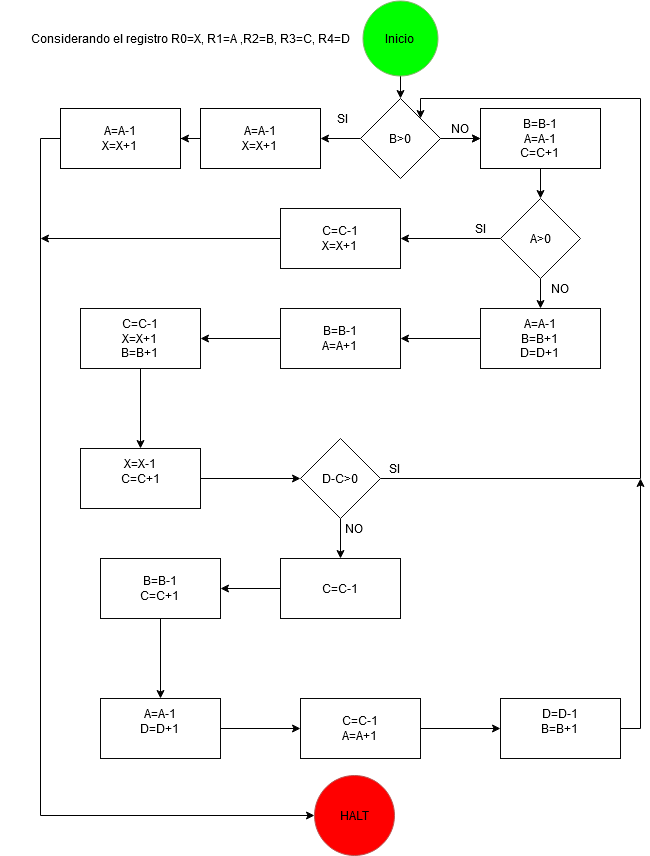

The diagram above was exported from draw.io. Its source (the exported page's mxGraphModel, read from the mxfile embedded in the PNG):
<mxGraphModel dx="1346" dy="873" grid="1" gridSize="10" guides="1" tooltips="1" connect="1" arrows="1" fold="1" page="1" pageScale="1" pageWidth="827" pageHeight="1169" math="0" shadow="0">
  <root>
    <mxCell id="0" />
    <mxCell id="1" parent="0" />
    <mxCell id="AaHE-CRUxWA3PjR9W2oH-1" value="" style="endArrow=classic;html=1;exitX=0.5;exitY=1;exitDx=0;exitDy=0;" parent="1" source="AaHE-CRUxWA3PjR9W2oH-14" target="AaHE-CRUxWA3PjR9W2oH-2" edge="1">
      <mxGeometry width="50" height="50" relative="1" as="geometry">
        <mxPoint x="400" y="60" as="sourcePoint" />
        <mxPoint x="400" y="40" as="targetPoint" />
      </mxGeometry>
    </mxCell>
    <mxCell id="AaHE-CRUxWA3PjR9W2oH-4" value="" style="edgeStyle=orthogonalEdgeStyle;rounded=0;orthogonalLoop=1;jettySize=auto;html=1;" parent="1" source="AaHE-CRUxWA3PjR9W2oH-2" target="AaHE-CRUxWA3PjR9W2oH-7" edge="1">
      <mxGeometry relative="1" as="geometry">
        <mxPoint x="520" y="90" as="targetPoint" />
      </mxGeometry>
    </mxCell>
    <mxCell id="AaHE-CRUxWA3PjR9W2oH-6" value="" style="edgeStyle=orthogonalEdgeStyle;rounded=0;orthogonalLoop=1;jettySize=auto;html=1;entryX=1;entryY=0.5;entryDx=0;entryDy=0;" parent="1" source="AaHE-CRUxWA3PjR9W2oH-2" target="AaHE-CRUxWA3PjR9W2oH-9" edge="1">
      <mxGeometry relative="1" as="geometry">
        <mxPoint x="280" y="90" as="targetPoint" />
      </mxGeometry>
    </mxCell>
    <mxCell id="AaHE-CRUxWA3PjR9W2oH-23" value="" style="edgeStyle=orthogonalEdgeStyle;rounded=0;orthogonalLoop=1;jettySize=auto;html=1;" parent="1" source="AaHE-CRUxWA3PjR9W2oH-2" target="AaHE-CRUxWA3PjR9W2oH-7" edge="1">
      <mxGeometry relative="1" as="geometry" />
    </mxCell>
    <mxCell id="AaHE-CRUxWA3PjR9W2oH-2" value="B&amp;gt;0" style="rhombus;whiteSpace=wrap;html=1;" parent="1" vertex="1">
      <mxGeometry x="360" y="100" width="80" height="80" as="geometry" />
    </mxCell>
    <mxCell id="AaHE-CRUxWA3PjR9W2oH-19" value="" style="edgeStyle=orthogonalEdgeStyle;rounded=0;orthogonalLoop=1;jettySize=auto;html=1;entryX=0.5;entryY=0;entryDx=0;entryDy=0;" parent="1" source="AaHE-CRUxWA3PjR9W2oH-7" target="AaHE-CRUxWA3PjR9W2oH-20" edge="1">
      <mxGeometry relative="1" as="geometry">
        <mxPoint x="540" y="250" as="targetPoint" />
      </mxGeometry>
    </mxCell>
    <mxCell id="AaHE-CRUxWA3PjR9W2oH-7" value="&lt;div&gt;B=B-1&lt;/div&gt;&lt;div&gt;A=A-1&lt;/div&gt;&lt;div&gt;C=C+1&lt;br&gt;&lt;/div&gt;" style="rounded=0;whiteSpace=wrap;html=1;" parent="1" vertex="1">
      <mxGeometry x="480" y="110" width="120" height="60" as="geometry" />
    </mxCell>
    <mxCell id="AaHE-CRUxWA3PjR9W2oH-8" value="NO" style="text;html=1;strokeColor=none;fillColor=none;align=center;verticalAlign=middle;whiteSpace=wrap;rounded=0;" parent="1" vertex="1">
      <mxGeometry x="440" y="120" width="40" height="20" as="geometry" />
    </mxCell>
    <mxCell id="AaHE-CRUxWA3PjR9W2oH-13" value="" style="edgeStyle=orthogonalEdgeStyle;rounded=0;orthogonalLoop=1;jettySize=auto;html=1;" parent="1" source="AaHE-CRUxWA3PjR9W2oH-9" target="AaHE-CRUxWA3PjR9W2oH-12" edge="1">
      <mxGeometry relative="1" as="geometry" />
    </mxCell>
    <mxCell id="AaHE-CRUxWA3PjR9W2oH-9" value="&lt;div&gt;A=A-1&lt;/div&gt;&lt;div&gt;X=X+1&lt;br&gt;&lt;/div&gt;" style="rounded=0;whiteSpace=wrap;html=1;" parent="1" vertex="1">
      <mxGeometry x="200" y="110" width="120" height="60" as="geometry" />
    </mxCell>
    <mxCell id="AaHE-CRUxWA3PjR9W2oH-17" value="" style="edgeStyle=orthogonalEdgeStyle;rounded=0;orthogonalLoop=1;jettySize=auto;html=1;entryX=0;entryY=0.5;entryDx=0;entryDy=0;" parent="1" source="AaHE-CRUxWA3PjR9W2oH-12" target="AaHE-CRUxWA3PjR9W2oH-67" edge="1">
      <mxGeometry relative="1" as="geometry">
        <mxPoint x="310" y="817" as="targetPoint" />
        <Array as="points">
          <mxPoint x="40" y="140" />
          <mxPoint x="40" y="817" />
        </Array>
      </mxGeometry>
    </mxCell>
    <mxCell id="AaHE-CRUxWA3PjR9W2oH-12" value="&lt;div&gt;A=A-1&lt;/div&gt;&lt;div&gt;X=X+1&lt;br&gt;&lt;/div&gt;" style="rounded=0;whiteSpace=wrap;html=1;" parent="1" vertex="1">
      <mxGeometry x="60" y="110" width="120" height="60" as="geometry" />
    </mxCell>
    <mxCell id="AaHE-CRUxWA3PjR9W2oH-10" value="SI" style="text;html=1;strokeColor=none;fillColor=none;align=center;verticalAlign=middle;whiteSpace=wrap;rounded=0;" parent="1" vertex="1">
      <mxGeometry x="322.5" y="110" width="40" height="20" as="geometry" />
    </mxCell>
    <mxCell id="AaHE-CRUxWA3PjR9W2oH-11" value="Considerando el registro R0=X, R1=A ,R2=B, R3=C, R4=D" style="text;html=1;strokeColor=none;fillColor=none;align=center;verticalAlign=middle;whiteSpace=wrap;rounded=0;" parent="1" vertex="1">
      <mxGeometry y="10" width="380" height="60" as="geometry" />
    </mxCell>
    <mxCell id="AaHE-CRUxWA3PjR9W2oH-14" value="Inicio" style="ellipse;whiteSpace=wrap;html=1;aspect=fixed;fillColor=#00FF00;strokeColor=#82b366;" parent="1" vertex="1">
      <mxGeometry x="362.5" y="2.5" width="75" height="75" as="geometry" />
    </mxCell>
    <mxCell id="AaHE-CRUxWA3PjR9W2oH-25" value="" style="edgeStyle=orthogonalEdgeStyle;rounded=0;orthogonalLoop=1;jettySize=auto;html=1;entryX=1;entryY=0.5;entryDx=0;entryDy=0;" parent="1" source="AaHE-CRUxWA3PjR9W2oH-20" target="AaHE-CRUxWA3PjR9W2oH-27" edge="1">
      <mxGeometry relative="1" as="geometry">
        <mxPoint x="420" y="240" as="targetPoint" />
      </mxGeometry>
    </mxCell>
    <mxCell id="AaHE-CRUxWA3PjR9W2oH-33" value="" style="edgeStyle=orthogonalEdgeStyle;rounded=0;orthogonalLoop=1;jettySize=auto;html=1;entryX=0.5;entryY=0;entryDx=0;entryDy=0;" parent="1" source="AaHE-CRUxWA3PjR9W2oH-20" target="AaHE-CRUxWA3PjR9W2oH-35" edge="1">
      <mxGeometry relative="1" as="geometry">
        <mxPoint x="540" y="360" as="targetPoint" />
      </mxGeometry>
    </mxCell>
    <mxCell id="AaHE-CRUxWA3PjR9W2oH-20" value="A&amp;gt;0" style="rhombus;whiteSpace=wrap;html=1;fillColor=#ffffff;strokeColor=#080808;" parent="1" vertex="1">
      <mxGeometry x="500" y="200" width="80" height="80" as="geometry" />
    </mxCell>
    <mxCell id="AaHE-CRUxWA3PjR9W2oH-26" value="SI" style="text;html=1;strokeColor=none;fillColor=none;align=center;verticalAlign=middle;whiteSpace=wrap;rounded=0;" parent="1" vertex="1">
      <mxGeometry x="460" y="220" width="40" height="20" as="geometry" />
    </mxCell>
    <mxCell id="AaHE-CRUxWA3PjR9W2oH-31" value="" style="edgeStyle=orthogonalEdgeStyle;rounded=0;orthogonalLoop=1;jettySize=auto;html=1;" parent="1" source="AaHE-CRUxWA3PjR9W2oH-27" edge="1">
      <mxGeometry relative="1" as="geometry">
        <mxPoint x="40" y="240" as="targetPoint" />
      </mxGeometry>
    </mxCell>
    <mxCell id="AaHE-CRUxWA3PjR9W2oH-27" value="&lt;div&gt;C=C-1&lt;/div&gt;&lt;div&gt;X=X+1&lt;br&gt;&lt;/div&gt;" style="rounded=0;whiteSpace=wrap;html=1;strokeColor=#080808;fillColor=#ffffff;" parent="1" vertex="1">
      <mxGeometry x="280" y="210" width="120" height="60" as="geometry" />
    </mxCell>
    <mxCell id="AaHE-CRUxWA3PjR9W2oH-34" value="NO" style="text;html=1;strokeColor=none;fillColor=none;align=center;verticalAlign=middle;whiteSpace=wrap;rounded=0;" parent="1" vertex="1">
      <mxGeometry x="540" y="280" width="40" height="20" as="geometry" />
    </mxCell>
    <mxCell id="AaHE-CRUxWA3PjR9W2oH-37" value="" style="edgeStyle=orthogonalEdgeStyle;rounded=0;orthogonalLoop=1;jettySize=auto;html=1;" parent="1" source="AaHE-CRUxWA3PjR9W2oH-35" target="AaHE-CRUxWA3PjR9W2oH-36" edge="1">
      <mxGeometry relative="1" as="geometry" />
    </mxCell>
    <mxCell id="AaHE-CRUxWA3PjR9W2oH-35" value="&lt;div&gt;A=A-1&lt;/div&gt;&lt;div&gt;B=B+1&lt;/div&gt;&lt;div&gt;D=D+1&lt;br&gt;&lt;/div&gt;" style="rounded=0;whiteSpace=wrap;html=1;strokeColor=#080808;fillColor=#ffffff;" parent="1" vertex="1">
      <mxGeometry x="480" y="310" width="120" height="60" as="geometry" />
    </mxCell>
    <mxCell id="AaHE-CRUxWA3PjR9W2oH-39" value="" style="edgeStyle=orthogonalEdgeStyle;rounded=0;orthogonalLoop=1;jettySize=auto;html=1;" parent="1" source="AaHE-CRUxWA3PjR9W2oH-36" target="AaHE-CRUxWA3PjR9W2oH-38" edge="1">
      <mxGeometry relative="1" as="geometry" />
    </mxCell>
    <mxCell id="AaHE-CRUxWA3PjR9W2oH-36" value="&lt;div&gt;B=B-1&lt;/div&gt;&lt;div&gt;A=A+1&lt;br&gt;&lt;/div&gt;" style="rounded=0;whiteSpace=wrap;html=1;strokeColor=#080808;fillColor=#ffffff;" parent="1" vertex="1">
      <mxGeometry x="280" y="310" width="120" height="60" as="geometry" />
    </mxCell>
    <mxCell id="AaHE-CRUxWA3PjR9W2oH-42" value="" style="edgeStyle=orthogonalEdgeStyle;rounded=0;orthogonalLoop=1;jettySize=auto;html=1;" parent="1" source="AaHE-CRUxWA3PjR9W2oH-38" target="AaHE-CRUxWA3PjR9W2oH-41" edge="1">
      <mxGeometry relative="1" as="geometry" />
    </mxCell>
    <mxCell id="AaHE-CRUxWA3PjR9W2oH-38" value="&lt;div&gt;C=C-1&lt;/div&gt;&lt;div&gt;X=X+1&lt;/div&gt;&lt;div&gt;B=B+1&lt;br&gt;&lt;/div&gt;" style="rounded=0;whiteSpace=wrap;html=1;strokeColor=#080808;fillColor=#ffffff;" parent="1" vertex="1">
      <mxGeometry x="80" y="310" width="120" height="60" as="geometry" />
    </mxCell>
    <mxCell id="AaHE-CRUxWA3PjR9W2oH-44" value="" style="edgeStyle=orthogonalEdgeStyle;rounded=0;orthogonalLoop=1;jettySize=auto;html=1;entryX=0;entryY=0.5;entryDx=0;entryDy=0;" parent="1" source="AaHE-CRUxWA3PjR9W2oH-41" target="AaHE-CRUxWA3PjR9W2oH-46" edge="1">
      <mxGeometry relative="1" as="geometry">
        <mxPoint x="290" y="480" as="targetPoint" />
      </mxGeometry>
    </mxCell>
    <mxCell id="AaHE-CRUxWA3PjR9W2oH-41" value="&lt;div&gt;&lt;br&gt;&lt;/div&gt;&lt;div&gt;X=X-1&lt;/div&gt;&lt;div&gt;C=C+1&lt;/div&gt;&lt;div&gt;&lt;br&gt;&lt;/div&gt;&lt;div&gt;&lt;br&gt;&lt;/div&gt;" style="rounded=0;whiteSpace=wrap;html=1;strokeColor=#080808;fillColor=#ffffff;" parent="1" vertex="1">
      <mxGeometry x="80" y="450" width="120" height="60" as="geometry" />
    </mxCell>
    <mxCell id="AaHE-CRUxWA3PjR9W2oH-50" value="" style="edgeStyle=orthogonalEdgeStyle;rounded=0;orthogonalLoop=1;jettySize=auto;html=1;entryX=1;entryY=0;entryDx=0;entryDy=0;" parent="1" source="AaHE-CRUxWA3PjR9W2oH-46" target="AaHE-CRUxWA3PjR9W2oH-2" edge="1">
      <mxGeometry relative="1" as="geometry">
        <mxPoint x="460" y="90" as="targetPoint" />
        <Array as="points">
          <mxPoint x="640" y="480" />
          <mxPoint x="640" y="100" />
          <mxPoint x="420" y="100" />
        </Array>
      </mxGeometry>
    </mxCell>
    <mxCell id="AaHE-CRUxWA3PjR9W2oH-52" value="" style="edgeStyle=orthogonalEdgeStyle;rounded=0;orthogonalLoop=1;jettySize=auto;html=1;entryX=0.5;entryY=0;entryDx=0;entryDy=0;" parent="1" source="AaHE-CRUxWA3PjR9W2oH-46" target="AaHE-CRUxWA3PjR9W2oH-55" edge="1">
      <mxGeometry relative="1" as="geometry">
        <mxPoint x="340" y="560" as="targetPoint" />
      </mxGeometry>
    </mxCell>
    <mxCell id="AaHE-CRUxWA3PjR9W2oH-46" value="D-C&amp;gt;0" style="rhombus;whiteSpace=wrap;html=1;strokeColor=#080808;fillColor=#ffffff;" parent="1" vertex="1">
      <mxGeometry x="300" y="440" width="80" height="80" as="geometry" />
    </mxCell>
    <mxCell id="AaHE-CRUxWA3PjR9W2oH-53" value="SI" style="text;html=1;strokeColor=none;fillColor=none;align=center;verticalAlign=middle;whiteSpace=wrap;rounded=0;" parent="1" vertex="1">
      <mxGeometry x="374" y="460" width="40" height="20" as="geometry" />
    </mxCell>
    <mxCell id="AaHE-CRUxWA3PjR9W2oH-54" value="NO" style="text;html=1;strokeColor=none;fillColor=none;align=center;verticalAlign=middle;whiteSpace=wrap;rounded=0;" parent="1" vertex="1">
      <mxGeometry x="334" y="520" width="40" height="20" as="geometry" />
    </mxCell>
    <mxCell id="AaHE-CRUxWA3PjR9W2oH-57" value="" style="edgeStyle=orthogonalEdgeStyle;rounded=0;orthogonalLoop=1;jettySize=auto;html=1;" parent="1" source="AaHE-CRUxWA3PjR9W2oH-55" target="AaHE-CRUxWA3PjR9W2oH-56" edge="1">
      <mxGeometry relative="1" as="geometry" />
    </mxCell>
    <mxCell id="AaHE-CRUxWA3PjR9W2oH-55" value="C=C-1" style="rounded=0;whiteSpace=wrap;html=1;strokeColor=#080808;fillColor=#ffffff;" parent="1" vertex="1">
      <mxGeometry x="280" y="560" width="120" height="60" as="geometry" />
    </mxCell>
    <mxCell id="AaHE-CRUxWA3PjR9W2oH-59" value="" style="edgeStyle=orthogonalEdgeStyle;rounded=0;orthogonalLoop=1;jettySize=auto;html=1;" parent="1" source="AaHE-CRUxWA3PjR9W2oH-56" target="AaHE-CRUxWA3PjR9W2oH-58" edge="1">
      <mxGeometry relative="1" as="geometry" />
    </mxCell>
    <mxCell id="AaHE-CRUxWA3PjR9W2oH-56" value="&lt;div&gt;B=B-1&lt;/div&gt;&lt;div&gt;C=C+1&lt;br&gt;&lt;/div&gt;" style="rounded=0;whiteSpace=wrap;html=1;strokeColor=#080808;fillColor=#ffffff;" parent="1" vertex="1">
      <mxGeometry x="100" y="560" width="120" height="60" as="geometry" />
    </mxCell>
    <mxCell id="AaHE-CRUxWA3PjR9W2oH-61" value="" style="edgeStyle=orthogonalEdgeStyle;rounded=0;orthogonalLoop=1;jettySize=auto;html=1;" parent="1" source="AaHE-CRUxWA3PjR9W2oH-58" edge="1">
      <mxGeometry relative="1" as="geometry">
        <mxPoint x="300" y="730" as="targetPoint" />
      </mxGeometry>
    </mxCell>
    <mxCell id="AaHE-CRUxWA3PjR9W2oH-58" value="&lt;div&gt;A=A-1&lt;/div&gt;&lt;div&gt;D=D+1&lt;br&gt;&lt;/div&gt;&lt;div&gt;&lt;br&gt;&lt;/div&gt;" style="rounded=0;whiteSpace=wrap;html=1;strokeColor=#080808;fillColor=#ffffff;" parent="1" vertex="1">
      <mxGeometry x="100" y="700" width="120" height="60" as="geometry" />
    </mxCell>
    <mxCell id="AaHE-CRUxWA3PjR9W2oH-64" value="" style="edgeStyle=orthogonalEdgeStyle;rounded=0;orthogonalLoop=1;jettySize=auto;html=1;" parent="1" source="AaHE-CRUxWA3PjR9W2oH-62" target="AaHE-CRUxWA3PjR9W2oH-63" edge="1">
      <mxGeometry relative="1" as="geometry" />
    </mxCell>
    <mxCell id="AaHE-CRUxWA3PjR9W2oH-62" value="&lt;div&gt;C=C-1&lt;/div&gt;&lt;div&gt;A=A+1&lt;br&gt;&lt;/div&gt;" style="rounded=0;whiteSpace=wrap;html=1;strokeColor=#080808;fillColor=#ffffff;" parent="1" vertex="1">
      <mxGeometry x="300" y="700" width="120" height="60" as="geometry" />
    </mxCell>
    <mxCell id="AaHE-CRUxWA3PjR9W2oH-66" value="" style="edgeStyle=orthogonalEdgeStyle;rounded=0;orthogonalLoop=1;jettySize=auto;html=1;" parent="1" source="AaHE-CRUxWA3PjR9W2oH-63" edge="1">
      <mxGeometry relative="1" as="geometry">
        <mxPoint x="640" y="480" as="targetPoint" />
      </mxGeometry>
    </mxCell>
    <mxCell id="AaHE-CRUxWA3PjR9W2oH-63" value="&lt;div&gt;D=D-1&lt;/div&gt;&lt;div&gt;B=B+1&lt;br&gt;&lt;/div&gt;&lt;div&gt;&lt;br&gt;&lt;/div&gt;" style="rounded=0;whiteSpace=wrap;html=1;strokeColor=#080808;fillColor=#ffffff;" parent="1" vertex="1">
      <mxGeometry x="500" y="700" width="120" height="60" as="geometry" />
    </mxCell>
    <mxCell id="AaHE-CRUxWA3PjR9W2oH-67" value="HALT" style="ellipse;whiteSpace=wrap;html=1;aspect=fixed;fillColor=#FF0000;strokeColor=#b85450;" parent="1" vertex="1">
      <mxGeometry x="314" y="777" width="80" height="80" as="geometry" />
    </mxCell>
  </root>
</mxGraphModel>